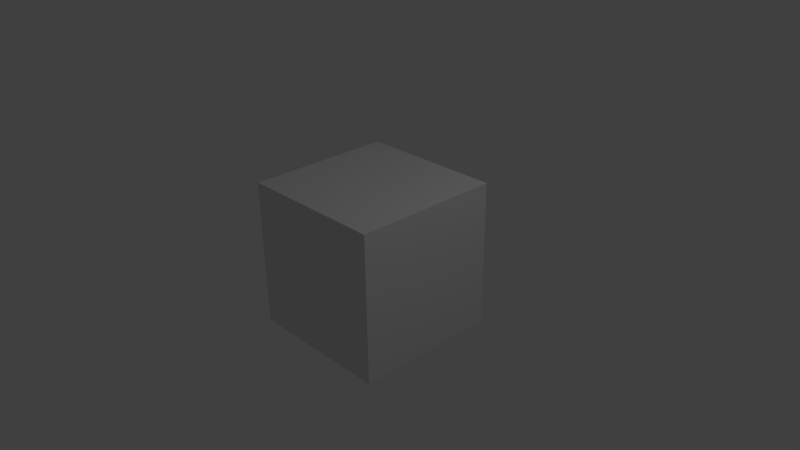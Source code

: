 # Source: cube.blend  (saved by Blender 2.62.0; exported with 4.5.12 LTS)
import bpy
from mathutils import Matrix  # noqa: F401  (used for matrix-valued properties, if any)

bpy.ops.wm.read_factory_settings(use_empty=True)
scene = bpy.context.scene
scene.name = 'Scene'

# ---- collections
col_collection_1 = bpy.data.collections.new('Collection 1'); scene.collection.children.link(col_collection_1)

# ---- materials (node trees are filled in below, after node groups)
mat_material = bpy.data.materials.new('Material')
mat_material.alpha_threshold = 0.0
mat_material.use_transparent_shadow = False
mat_material.roughness = 0.5
mat_material.line_color = (0.0, 0.0, 0.0, 1.0)

# ---- material node trees

# ---- world
world_world = bpy.data.worlds.new('World'); scene.world = world_world
world_world.color = (0.05088, 0.05088, 0.05088)
world_world.use_sun_shadow = False
world_world.sun_shadow_jitter_overblur = 0.0
world_world.cycles.sampling_method = 'MANUAL'
world_world.cycles.sample_map_resolution = 256

# ---- cameras
cam_camera = bpy.data.cameras.new('Camera')
cam_camera.clip_end = 100.0
cam_camera.lens = 35.0
cam_camera.sensor_width = 32.0
cam_camera.sensor_height = 18.0
cam_camera.ortho_scale = 7.314
cam_camera.dof.focus_distance = 0.0
cam_camera.dof.aperture_fstop = 128.0

# ---- lights
light_lamp = bpy.data.lights.new('Lamp', 'POINT')
light_lamp.transmission_factor = 0.0
light_lamp.cutoff_distance = 30.0
light_lamp.energy = 100.0
light_lamp.shadow_buffer_clip_start = 1.001
light_lamp.shadow_soft_size = 1.0
light_lamp.shadow_maximum_resolution = 0.006
light_lamp.use_absolute_resolution = True
light_lamp.cycles.use_multiple_importance_sampling = False

# ---- meshes
me_cube = bpy.data.meshes.new('Cube')
me_cube.from_pydata([(1.0, 1.0, -1.0), (1.0, -1.0, -1.0), (-1.0, -1.0, -1.0), (-1.0, 1.0, -1.0), (1.0, 1.0, 1.0), (1.0, -1.0, 1.0), (-1.0, -1.0, 1.0), (-1.0, 1.0, 1.0)], [], [(0, 1, 2, 3), (4, 7, 6, 5), (0, 4, 5, 1), (1, 5, 6, 2), (2, 6, 7, 3), (4, 0, 3, 7)])
_uv = me_cube.uv_layers.new(name='UVMap')
_uv.uv.foreach_set('vector', [0.0, 0.0, 1.0, 0.0, 1.0, 1.0, 0.0, 1.0, 0.0, 0.0, 1.0, 0.0, 1.0, 1.0, 0.0, 1.0, 0.0, 0.0, 1.0, 0.0, 1.0, 1.0, 0.0, 1.0, 0.0, 0.0, 1.0, 0.0, 1.0, 1.0, 0.0, 1.0, 0.0, 0.0, 1.0, 0.0, 1.0, 1.0, 0.0, 1.0, 0.0, 0.0, 1.0, 0.0, 1.0, 1.0, 0.0, 1.0])
me_cube.materials.append(mat_material)
me_cube.use_remesh_preserve_volume = False
me_cube.use_remesh_preserve_attributes = False
me_cube.use_mirror_vertex_groups = False
me_cube.update()

# ---- objects
ob_cube = bpy.data.objects.new('Cube', me_cube)
ob_lamp = bpy.data.objects.new('Lamp', light_lamp)
ob_camera = bpy.data.objects.new('Camera', cam_camera)

# ---- transforms, parenting, visibility, modifiers, constraints
ob_cube.location = (0.0, 0.0, 0.0)
ob_cube.lock_rotations_4d = False
ob_cube.empty_display_type = 'ARROWS'
ob_cube.lineart.crease_threshold = 0.0
ob_lamp.location = (4.076, 1.005, 5.904)
ob_lamp.rotation_euler = (0.6503, 0.05522, 1.866)
ob_lamp.lock_rotations_4d = False
ob_lamp.empty_display_type = 'ARROWS'
ob_lamp.color = (0.0, 0.0, 0.0, 0.0)
ob_lamp.lineart.crease_threshold = 0.0
ob_camera.location = (7.481, -6.508, 5.344)
ob_camera.rotation_euler = (1.109, 0.01082, 0.8149)
ob_camera.lock_rotations_4d = False
ob_camera.empty_display_type = 'ARROWS'
ob_camera.color = (0.0, 0.0, 0.0, 0.0)
ob_camera.display_type = 'WIRE'
ob_camera.lineart.crease_threshold = 0.0

# ---- collection membership
col_collection_1.objects.link(ob_cube)
col_collection_1.objects.link(ob_lamp)
col_collection_1.objects.link(ob_camera)

# ---- scene / render settings (as saved in the file)
scene.camera = ob_camera
scene.frame_start = 1; scene.frame_end = 250; scene.frame_set(1)
scene.render.engine = 'BLENDER_EEVEE_NEXT'
scene.render.image_settings.color_mode = 'RGB'
scene.render.image_settings.compression = 90
scene.render.resolution_percentage = 50
scene.render.dither_intensity = 0.0
scene.render.bake_margin = 2
scene.render.bake_bias = 0.0
scene.cycles.use_denoising = False
scene.cycles.samples = 10
scene.cycles.sampling_pattern = 'TABULATED_SOBOL'
scene.cycles.light_sampling_threshold = 0.0
scene.cycles.use_adaptive_sampling = False
scene.cycles.use_light_tree = False
scene.cycles.blur_glossy = 0.0
scene.cycles.volume_bounces = 1
scene.cycles.pixel_filter_type = 'GAUSSIAN'
scene.cycles.sample_clamp_indirect = 0.0
scene.view_settings.view_transform = 'Standard'
bpy.context.view_layer.update()
